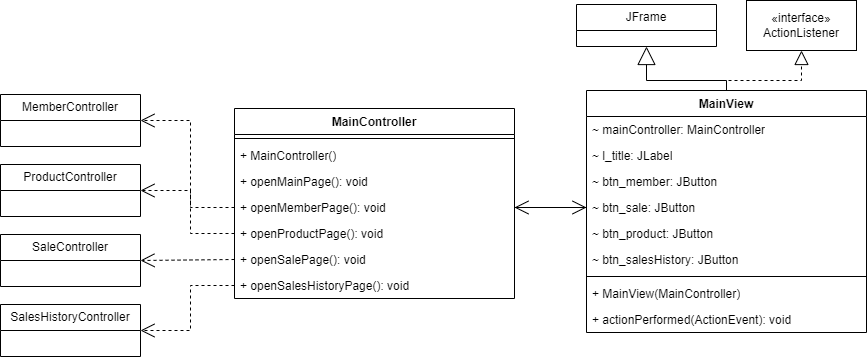

The diagram above was exported from draw.io. Its source (the exported page's mxGraphModel, read from the mxfile embedded in the PNG):
<mxGraphModel dx="2349" dy="1228" grid="1" gridSize="10" guides="1" tooltips="1" connect="1" arrows="1" fold="1" page="1" pageScale="1" pageWidth="827" pageHeight="1169" math="0" shadow="0">
  <root>
    <mxCell id="WIyWlLk6GJQsqaUBKTNV-0" />
    <mxCell id="WIyWlLk6GJQsqaUBKTNV-1" parent="WIyWlLk6GJQsqaUBKTNV-0" />
    <mxCell id="TAFoZNTJSwuyric8QQyU-0" value="&lt;span style=&quot;text-wrap: nowrap;&quot;&gt;MainController&lt;/span&gt;" style="swimlane;fontStyle=1;align=center;verticalAlign=top;childLayout=stackLayout;horizontal=1;startSize=26;horizontalStack=0;resizeParent=1;resizeParentMax=0;resizeLast=0;collapsible=1;marginBottom=0;whiteSpace=wrap;html=1;" parent="WIyWlLk6GJQsqaUBKTNV-1" vertex="1">
      <mxGeometry x="134" y="148" width="280" height="190" as="geometry" />
    </mxCell>
    <mxCell id="TAFoZNTJSwuyric8QQyU-3" value="" style="line;strokeWidth=1;fillColor=none;align=left;verticalAlign=middle;spacingTop=-1;spacingLeft=3;spacingRight=3;rotatable=0;labelPosition=right;points=[];portConstraint=eastwest;strokeColor=inherit;" parent="TAFoZNTJSwuyric8QQyU-0" vertex="1">
      <mxGeometry y="26" width="280" height="8" as="geometry" />
    </mxCell>
    <mxCell id="TAFoZNTJSwuyric8QQyU-4" value="+ MainController()" style="text;strokeColor=none;fillColor=none;align=left;verticalAlign=top;spacingLeft=4;spacingRight=4;overflow=hidden;rotatable=0;points=[[0,0.5],[1,0.5]];portConstraint=eastwest;whiteSpace=wrap;html=1;" parent="TAFoZNTJSwuyric8QQyU-0" vertex="1">
      <mxGeometry y="34" width="280" height="26" as="geometry" />
    </mxCell>
    <mxCell id="TAFoZNTJSwuyric8QQyU-5" value="+ openMainPage(): void" style="text;strokeColor=none;fillColor=none;align=left;verticalAlign=top;spacingLeft=4;spacingRight=4;overflow=hidden;rotatable=0;points=[[0,0.5],[1,0.5]];portConstraint=eastwest;whiteSpace=wrap;html=1;" parent="TAFoZNTJSwuyric8QQyU-0" vertex="1">
      <mxGeometry y="60" width="280" height="26" as="geometry" />
    </mxCell>
    <mxCell id="TAFoZNTJSwuyric8QQyU-42" value="+ openMemberPage(): void" style="text;strokeColor=none;fillColor=none;align=left;verticalAlign=top;spacingLeft=4;spacingRight=4;overflow=hidden;rotatable=0;points=[[0,0.5],[1,0.5]];portConstraint=eastwest;whiteSpace=wrap;html=1;" parent="TAFoZNTJSwuyric8QQyU-0" vertex="1">
      <mxGeometry y="86" width="280" height="26" as="geometry" />
    </mxCell>
    <mxCell id="TAFoZNTJSwuyric8QQyU-43" value="+ openProductPage(): void" style="text;strokeColor=none;fillColor=none;align=left;verticalAlign=top;spacingLeft=4;spacingRight=4;overflow=hidden;rotatable=0;points=[[0,0.5],[1,0.5]];portConstraint=eastwest;whiteSpace=wrap;html=1;" parent="TAFoZNTJSwuyric8QQyU-0" vertex="1">
      <mxGeometry y="112" width="280" height="26" as="geometry" />
    </mxCell>
    <mxCell id="TAFoZNTJSwuyric8QQyU-44" value="+ openSalePage(): void" style="text;strokeColor=none;fillColor=none;align=left;verticalAlign=top;spacingLeft=4;spacingRight=4;overflow=hidden;rotatable=0;points=[[0,0.5],[1,0.5]];portConstraint=eastwest;whiteSpace=wrap;html=1;" parent="TAFoZNTJSwuyric8QQyU-0" vertex="1">
      <mxGeometry y="138" width="280" height="26" as="geometry" />
    </mxCell>
    <mxCell id="TAFoZNTJSwuyric8QQyU-45" value="+ openSalesHistoryPage(): void" style="text;strokeColor=none;fillColor=none;align=left;verticalAlign=top;spacingLeft=4;spacingRight=4;overflow=hidden;rotatable=0;points=[[0,0.5],[1,0.5]];portConstraint=eastwest;whiteSpace=wrap;html=1;" parent="TAFoZNTJSwuyric8QQyU-0" vertex="1">
      <mxGeometry y="164" width="280" height="26" as="geometry" />
    </mxCell>
    <mxCell id="TAFoZNTJSwuyric8QQyU-47" value="" style="endArrow=open;endFill=1;endSize=12;html=1;rounded=0;exitX=1;exitY=0.5;exitDx=0;exitDy=0;entryX=0;entryY=0.5;entryDx=0;entryDy=0;" parent="WIyWlLk6GJQsqaUBKTNV-1" source="TAFoZNTJSwuyric8QQyU-42" target="TAFoZNTJSwuyric8QQyU-122" edge="1">
      <mxGeometry width="160" relative="1" as="geometry">
        <mxPoint x="406" y="220" as="sourcePoint" />
        <mxPoint x="476" y="117" as="targetPoint" />
      </mxGeometry>
    </mxCell>
    <mxCell id="TAFoZNTJSwuyric8QQyU-48" value="" style="endArrow=open;endFill=1;endSize=12;html=1;rounded=0;entryX=1;entryY=0.5;entryDx=0;entryDy=0;exitX=0;exitY=0.5;exitDx=0;exitDy=0;" parent="WIyWlLk6GJQsqaUBKTNV-1" source="TAFoZNTJSwuyric8QQyU-122" target="TAFoZNTJSwuyric8QQyU-42" edge="1">
      <mxGeometry width="160" relative="1" as="geometry">
        <mxPoint x="470" y="250" as="sourcePoint" />
        <mxPoint x="406" y="310" as="targetPoint" />
      </mxGeometry>
    </mxCell>
    <mxCell id="TAFoZNTJSwuyric8QQyU-109" value="&lt;span style=&quot;text-wrap: nowrap;&quot;&gt;MainView&lt;/span&gt;" style="swimlane;fontStyle=1;align=center;verticalAlign=top;childLayout=stackLayout;horizontal=1;startSize=26;horizontalStack=0;resizeParent=1;resizeParentMax=0;resizeLast=0;collapsible=1;marginBottom=0;whiteSpace=wrap;html=1;" parent="WIyWlLk6GJQsqaUBKTNV-1" vertex="1">
      <mxGeometry x="486" y="130" width="280" height="242" as="geometry" />
    </mxCell>
    <mxCell id="TAFoZNTJSwuyric8QQyU-110" value="&lt;span style=&quot;text-wrap: nowrap;&quot;&gt;~ mainController: MainController&lt;/span&gt;" style="text;strokeColor=none;fillColor=none;align=left;verticalAlign=top;spacingLeft=4;spacingRight=4;overflow=hidden;rotatable=0;points=[[0,0.5],[1,0.5]];portConstraint=eastwest;whiteSpace=wrap;html=1;" parent="TAFoZNTJSwuyric8QQyU-109" vertex="1">
      <mxGeometry y="26" width="280" height="26" as="geometry" />
    </mxCell>
    <mxCell id="TAFoZNTJSwuyric8QQyU-111" value="&lt;span style=&quot;text-wrap: nowrap;&quot;&gt;~&amp;nbsp;l_title:&amp;nbsp;JLabel&lt;/span&gt;" style="text;strokeColor=none;fillColor=none;align=left;verticalAlign=top;spacingLeft=4;spacingRight=4;overflow=hidden;rotatable=0;points=[[0,0.5],[1,0.5]];portConstraint=eastwest;whiteSpace=wrap;html=1;" parent="TAFoZNTJSwuyric8QQyU-109" vertex="1">
      <mxGeometry y="52" width="280" height="26" as="geometry" />
    </mxCell>
    <mxCell id="TAFoZNTJSwuyric8QQyU-112" value="&lt;span style=&quot;text-wrap: nowrap;&quot;&gt;~&amp;nbsp;btn_member:&amp;nbsp;JButton&lt;/span&gt;" style="text;strokeColor=none;fillColor=none;align=left;verticalAlign=top;spacingLeft=4;spacingRight=4;overflow=hidden;rotatable=0;points=[[0,0.5],[1,0.5]];portConstraint=eastwest;whiteSpace=wrap;html=1;" parent="TAFoZNTJSwuyric8QQyU-109" vertex="1">
      <mxGeometry y="78" width="280" height="26" as="geometry" />
    </mxCell>
    <mxCell id="TAFoZNTJSwuyric8QQyU-122" value="&lt;span style=&quot;text-wrap: nowrap;&quot;&gt;~&amp;nbsp;btn_sale:&amp;nbsp;JButton&lt;/span&gt;" style="text;strokeColor=none;fillColor=none;align=left;verticalAlign=top;spacingLeft=4;spacingRight=4;overflow=hidden;rotatable=0;points=[[0,0.5],[1,0.5]];portConstraint=eastwest;whiteSpace=wrap;html=1;" parent="TAFoZNTJSwuyric8QQyU-109" vertex="1">
      <mxGeometry y="104" width="280" height="26" as="geometry" />
    </mxCell>
    <mxCell id="TAFoZNTJSwuyric8QQyU-123" value="&lt;span style=&quot;text-wrap: nowrap;&quot;&gt;~&amp;nbsp;btn_product:&amp;nbsp;JButton&lt;/span&gt;" style="text;strokeColor=none;fillColor=none;align=left;verticalAlign=top;spacingLeft=4;spacingRight=4;overflow=hidden;rotatable=0;points=[[0,0.5],[1,0.5]];portConstraint=eastwest;whiteSpace=wrap;html=1;" parent="TAFoZNTJSwuyric8QQyU-109" vertex="1">
      <mxGeometry y="130" width="280" height="26" as="geometry" />
    </mxCell>
    <mxCell id="QfttAgEXxHm8xnu46Ost-0" value="&lt;span style=&quot;text-wrap: nowrap;&quot;&gt;~&amp;nbsp;btn_salesHistory:&amp;nbsp;JButton&lt;/span&gt;" style="text;strokeColor=none;fillColor=none;align=left;verticalAlign=top;spacingLeft=4;spacingRight=4;overflow=hidden;rotatable=0;points=[[0,0.5],[1,0.5]];portConstraint=eastwest;whiteSpace=wrap;html=1;" parent="TAFoZNTJSwuyric8QQyU-109" vertex="1">
      <mxGeometry y="156" width="280" height="26" as="geometry" />
    </mxCell>
    <mxCell id="TAFoZNTJSwuyric8QQyU-127" value="" style="line;strokeWidth=1;fillColor=none;align=left;verticalAlign=middle;spacingTop=-1;spacingLeft=3;spacingRight=3;rotatable=0;labelPosition=right;points=[];portConstraint=eastwest;strokeColor=inherit;" parent="TAFoZNTJSwuyric8QQyU-109" vertex="1">
      <mxGeometry y="182" width="280" height="8" as="geometry" />
    </mxCell>
    <mxCell id="TAFoZNTJSwuyric8QQyU-128" value="+ MainView(MainController)" style="text;strokeColor=none;fillColor=none;align=left;verticalAlign=top;spacingLeft=4;spacingRight=4;overflow=hidden;rotatable=0;points=[[0,0.5],[1,0.5]];portConstraint=eastwest;whiteSpace=wrap;html=1;" parent="TAFoZNTJSwuyric8QQyU-109" vertex="1">
      <mxGeometry y="190" width="280" height="26" as="geometry" />
    </mxCell>
    <mxCell id="TAFoZNTJSwuyric8QQyU-129" value="+ actionPerformed(&lt;span style=&quot;background-color: initial;&quot;&gt;ActionEvent): void&lt;/span&gt;" style="text;strokeColor=none;fillColor=none;align=left;verticalAlign=top;spacingLeft=4;spacingRight=4;overflow=hidden;rotatable=0;points=[[0,0.5],[1,0.5]];portConstraint=eastwest;whiteSpace=wrap;html=1;" parent="TAFoZNTJSwuyric8QQyU-109" vertex="1">
      <mxGeometry y="216" width="280" height="26" as="geometry" />
    </mxCell>
    <mxCell id="TAFoZNTJSwuyric8QQyU-132" value="JFrame" style="swimlane;fontStyle=0;childLayout=stackLayout;horizontal=1;startSize=26;fillColor=none;horizontalStack=0;resizeParent=1;resizeParentMax=0;resizeLast=0;collapsible=1;marginBottom=0;whiteSpace=wrap;html=1;" parent="WIyWlLk6GJQsqaUBKTNV-1" vertex="1">
      <mxGeometry x="476" y="44" width="140" height="42" as="geometry" />
    </mxCell>
    <mxCell id="TAFoZNTJSwuyric8QQyU-133" value="«interface»&lt;br&gt;ActionListener" style="html=1;whiteSpace=wrap;" parent="WIyWlLk6GJQsqaUBKTNV-1" vertex="1">
      <mxGeometry x="646" y="40" width="110" height="50" as="geometry" />
    </mxCell>
    <mxCell id="TAFoZNTJSwuyric8QQyU-149" value="" style="endArrow=block;dashed=1;endFill=0;endSize=12;html=1;rounded=0;exitX=0.5;exitY=0;exitDx=0;exitDy=0;entryX=0.5;entryY=1;entryDx=0;entryDy=0;" parent="WIyWlLk6GJQsqaUBKTNV-1" source="TAFoZNTJSwuyric8QQyU-109" target="TAFoZNTJSwuyric8QQyU-133" edge="1">
      <mxGeometry width="160" relative="1" as="geometry">
        <mxPoint x="736" y="-30" as="sourcePoint" />
        <mxPoint x="566" y="-75" as="targetPoint" />
        <Array as="points">
          <mxPoint x="626" y="120" />
          <mxPoint x="701" y="120" />
        </Array>
      </mxGeometry>
    </mxCell>
    <mxCell id="TAFoZNTJSwuyric8QQyU-150" value="" style="endArrow=block;endSize=16;endFill=0;html=1;rounded=0;entryX=0.5;entryY=1;entryDx=0;entryDy=0;exitX=0.5;exitY=0;exitDx=0;exitDy=0;" parent="WIyWlLk6GJQsqaUBKTNV-1" source="TAFoZNTJSwuyric8QQyU-109" target="TAFoZNTJSwuyric8QQyU-132" edge="1">
      <mxGeometry width="160" relative="1" as="geometry">
        <mxPoint x="806" y="-70" as="sourcePoint" />
        <mxPoint x="426" y="780" as="targetPoint" />
        <Array as="points">
          <mxPoint x="626" y="120" />
          <mxPoint x="546" y="120" />
        </Array>
      </mxGeometry>
    </mxCell>
    <mxCell id="TAFoZNTJSwuyric8QQyU-153" value="MemberController" style="swimlane;fontStyle=0;childLayout=stackLayout;horizontal=1;startSize=26;fillColor=none;horizontalStack=0;resizeParent=1;resizeParentMax=0;resizeLast=0;collapsible=1;marginBottom=0;whiteSpace=wrap;html=1;" parent="WIyWlLk6GJQsqaUBKTNV-1" vertex="1">
      <mxGeometry x="-100" y="134" width="140" height="52" as="geometry" />
    </mxCell>
    <mxCell id="TAFoZNTJSwuyric8QQyU-157" value="ProductController" style="swimlane;fontStyle=0;childLayout=stackLayout;horizontal=1;startSize=26;fillColor=none;horizontalStack=0;resizeParent=1;resizeParentMax=0;resizeLast=0;collapsible=1;marginBottom=0;whiteSpace=wrap;html=1;" parent="WIyWlLk6GJQsqaUBKTNV-1" vertex="1">
      <mxGeometry x="-100" y="204" width="140" height="52" as="geometry" />
    </mxCell>
    <mxCell id="TAFoZNTJSwuyric8QQyU-160" value="SaleController" style="swimlane;fontStyle=0;childLayout=stackLayout;horizontal=1;startSize=26;fillColor=none;horizontalStack=0;resizeParent=1;resizeParentMax=0;resizeLast=0;collapsible=1;marginBottom=0;whiteSpace=wrap;html=1;" parent="WIyWlLk6GJQsqaUBKTNV-1" vertex="1">
      <mxGeometry x="-100" y="274" width="140" height="52" as="geometry" />
    </mxCell>
    <mxCell id="TAFoZNTJSwuyric8QQyU-161" value="SalesHistoryController" style="swimlane;fontStyle=0;childLayout=stackLayout;horizontal=1;startSize=26;fillColor=none;horizontalStack=0;resizeParent=1;resizeParentMax=0;resizeLast=0;collapsible=1;marginBottom=0;whiteSpace=wrap;html=1;" parent="WIyWlLk6GJQsqaUBKTNV-1" vertex="1">
      <mxGeometry x="-100" y="344" width="140" height="52" as="geometry" />
    </mxCell>
    <mxCell id="TAFoZNTJSwuyric8QQyU-162" value="" style="endArrow=open;endSize=12;dashed=1;html=1;rounded=0;entryX=1;entryY=0.5;entryDx=0;entryDy=0;exitX=0;exitY=0.5;exitDx=0;exitDy=0;" parent="WIyWlLk6GJQsqaUBKTNV-1" source="TAFoZNTJSwuyric8QQyU-42" target="TAFoZNTJSwuyric8QQyU-153" edge="1">
      <mxGeometry width="160" relative="1" as="geometry">
        <mxPoint x="106" y="160" as="sourcePoint" />
        <mxPoint x="56" y="227" as="targetPoint" />
        <Array as="points">
          <mxPoint x="90" y="247" />
          <mxPoint x="90" y="160" />
        </Array>
      </mxGeometry>
    </mxCell>
    <mxCell id="TAFoZNTJSwuyric8QQyU-163" value="" style="endArrow=open;endSize=12;dashed=1;html=1;rounded=0;entryX=1;entryY=0.5;entryDx=0;entryDy=0;exitX=0;exitY=0.5;exitDx=0;exitDy=0;" parent="WIyWlLk6GJQsqaUBKTNV-1" source="TAFoZNTJSwuyric8QQyU-43" target="TAFoZNTJSwuyric8QQyU-157" edge="1">
      <mxGeometry width="160" relative="1" as="geometry">
        <mxPoint x="106" y="160" as="sourcePoint" />
        <mxPoint x="20" y="313" as="targetPoint" />
        <Array as="points">
          <mxPoint x="90" y="273" />
          <mxPoint x="90" y="230" />
        </Array>
      </mxGeometry>
    </mxCell>
    <mxCell id="TAFoZNTJSwuyric8QQyU-164" value="" style="endArrow=open;endSize=12;dashed=1;html=1;rounded=0;entryX=1;entryY=0.5;entryDx=0;entryDy=0;exitX=0;exitY=0.5;exitDx=0;exitDy=0;" parent="WIyWlLk6GJQsqaUBKTNV-1" source="TAFoZNTJSwuyric8QQyU-44" target="TAFoZNTJSwuyric8QQyU-160" edge="1">
      <mxGeometry width="160" relative="1" as="geometry">
        <mxPoint x="106" y="160" as="sourcePoint" />
        <mxPoint x="20" y="383" as="targetPoint" />
      </mxGeometry>
    </mxCell>
    <mxCell id="TAFoZNTJSwuyric8QQyU-165" value="" style="endArrow=open;endSize=12;dashed=1;html=1;rounded=0;entryX=1;entryY=0.5;entryDx=0;entryDy=0;exitX=0;exitY=0.5;exitDx=0;exitDy=0;" parent="WIyWlLk6GJQsqaUBKTNV-1" source="TAFoZNTJSwuyric8QQyU-45" target="TAFoZNTJSwuyric8QQyU-161" edge="1">
      <mxGeometry width="160" relative="1" as="geometry">
        <mxPoint x="70" y="190" as="sourcePoint" />
        <mxPoint x="36" y="527" as="targetPoint" />
        <Array as="points">
          <mxPoint x="90" y="325" />
          <mxPoint x="90" y="370" />
        </Array>
      </mxGeometry>
    </mxCell>
  </root>
</mxGraphModel>